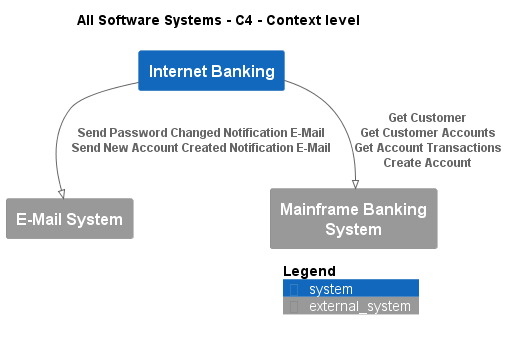

The diagram above was rendered by PlantUML. Its source (embedded in the PNG):
@startuml
!pragma layout smetana
!include ..\.c4s\C4_Context.puml

AddElementTag("state:new", $bgColor=green, $fontColor=#ffffff, $borderColor=green, $shadowing="False")
AddElementTag("state:changed", $bgColor=orange, $fontColor=#ffffff, $borderColor=orange, $shadowing="False")
AddElementTag("state:removed", $bgColor=red, $fontColor=#ffffff, $borderColor=red, $shadowing="False")

AddRelTag("state:new", $textColor=green, $lineColor=green)
AddRelTag("state:changed", $textColor=orange, $lineColor=orange)
AddRelTag("state:removed", $textColor=red, $lineColor=red)

SHOW_PERSON_PORTRAIT()
LAYOUT_TOP_DOWN()

skinparam linetype polyline

title All Software Systems - C4 - Context level

System(BigBankPlc.SoftwareSystems.InternetBanking, "Internet Banking", "")
System_Ext(BigBankPlc.SoftwareSystems.EMailSystem, "E-Mail System", "")
System_Ext(BigBankPlc.SoftwareSystems.MainframeBankingSystem, "Mainframe Banking System", "")

Rel(BigBankPlc.SoftwareSystems.InternetBanking, BigBankPlc.SoftwareSystems.EMailSystem, "Send Password Changed Notification E-Mail\nSend New Account Created Notification E-Mail")
Rel(BigBankPlc.SoftwareSystems.InternetBanking, BigBankPlc.SoftwareSystems.MainframeBankingSystem, "Get Customer\nGet Customer Accounts\nGet Account Transactions\nCreate Account")


SHOW_LEGEND()
@enduml